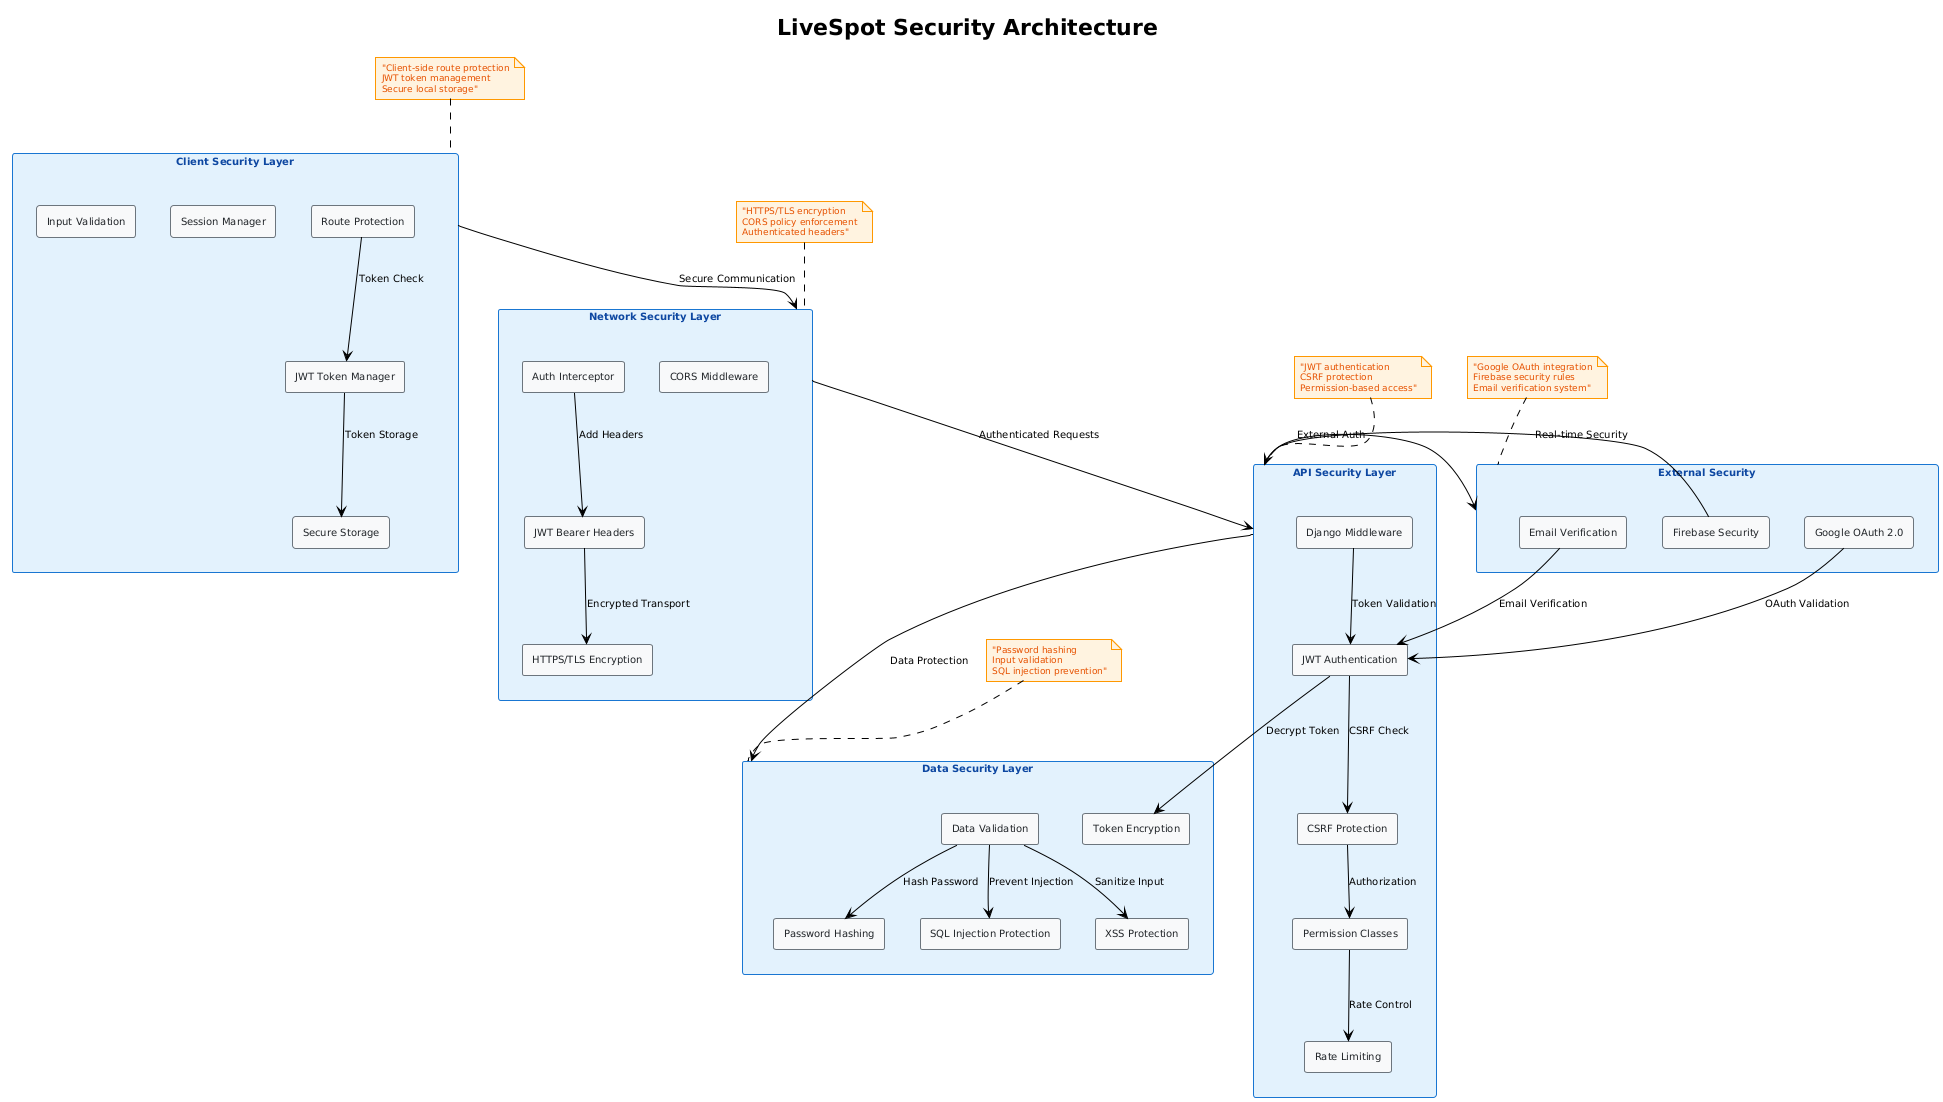

The diagram above was rendered by PlantUML. Its source (embedded in the PNG):
@startuml
!theme plain
skinparam backgroundColor #FFFFFF
skinparam defaultFontSize 10
skinparam componentStyle rectangle

skinparam component {
    BackgroundColor #F8F9FA
    BorderColor #6C757D
    FontColor #212529
}

skinparam rectangle {
    BackgroundColor #E3F2FD
    BorderColor #1976D2
    FontColor #0D47A1
}

skinparam note {
    BackgroundColor #FFF3E0
    BorderColor #FF9800
    FontColor #E65100
    FontSize 9
}

title "LiveSpot Security Architecture"

rectangle "Client Security Layer" as client_sec {
    [Route Protection] as route_guard
    [JWT Token Manager] as token_mgr
    [Session Manager] as session_mgr
    [Input Validation] as input_val
    [Secure Storage] as secure_store
}

rectangle "Network Security Layer" as network_sec {
    [HTTPS/TLS Encryption] as https_tls
    [CORS Middleware] as cors_mid
    [Auth Interceptor] as auth_int
    [JWT Bearer Headers] as jwt_bearer
}

rectangle "API Security Layer" as api_sec {
    [Django Middleware] as django_mid
    [JWT Authentication] as jwt_auth
    [CSRF Protection] as csrf_prot
    [Permission Classes] as permissions
    [Rate Limiting] as rate_limit
}

rectangle "Data Security Layer" as data_sec {
    [Password Hashing] as pass_hash
    [Token Encryption] as token_enc
    [SQL Injection Protection] as sql_prot
    [XSS Protection] as xss_prot
    [Data Validation] as data_val
}

rectangle "External Security" as ext_sec {
    [Google OAuth 2.0] as google_oauth
    [Firebase Security] as firebase_sec
    [Email Verification] as email_ver
}

' Security flow connections
client_sec --> network_sec : "Secure Communication"
network_sec --> api_sec : "Authenticated Requests"
api_sec --> data_sec : "Data Protection"
api_sec --> ext_sec : "External Auth"

' Specific component flows
route_guard --> token_mgr : "Token Check"
token_mgr --> secure_store : "Token Storage"
auth_int --> jwt_bearer : "Add Headers"
jwt_bearer --> https_tls : "Encrypted Transport"

django_mid --> jwt_auth : "Token Validation"
jwt_auth --> csrf_prot : "CSRF Check"
csrf_prot --> permissions : "Authorization"
permissions --> rate_limit : "Rate Control"

jwt_auth --> token_enc : "Decrypt Token"
data_val --> pass_hash : "Hash Password"
data_val --> sql_prot : "Prevent Injection"
data_val --> xss_prot : "Sanitize Input"

google_oauth --> jwt_auth : "OAuth Validation"
firebase_sec --> api_sec : "Real-time Security"
email_ver --> jwt_auth : "Email Verification"

note top of client_sec : "Client-side route protection\nJWT token management\nSecure local storage"

note top of network_sec : "HTTPS/TLS encryption\nCORS policy enforcement\nAuthenticated headers"

note top of api_sec : "JWT authentication\nCSRF protection\nPermission-based access"

note top of data_sec : "Password hashing\nInput validation\nSQL injection prevention"

note top of ext_sec : "Google OAuth integration\nFirebase security rules\nEmail verification system"
@enduml